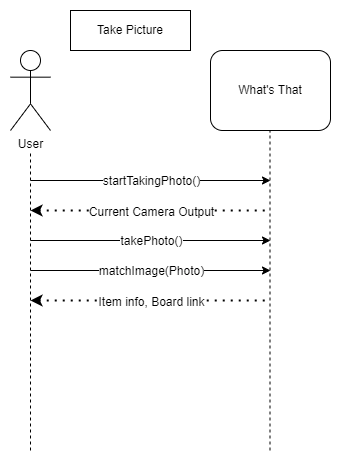

The diagram above was exported from draw.io. Its source (the exported page's mxGraphModel, read from the mxfile embedded in the PNG):
<mxGraphModel dx="942" dy="560" grid="1" gridSize="10" guides="1" tooltips="1" connect="1" arrows="1" fold="1" page="1" pageScale="1" pageWidth="850" pageHeight="1100" math="0" shadow="0">
  <root>
    <mxCell id="0" />
    <mxCell id="1" parent="0" />
    <mxCell id="8MfwFaf9V2UbnPUbvk9z-1" value="User&lt;br&gt;" style="shape=umlActor;verticalLabelPosition=bottom;verticalAlign=top;html=1;outlineConnect=0;" parent="1" vertex="1">
      <mxGeometry x="160" y="40" width="40" height="80" as="geometry" />
    </mxCell>
    <mxCell id="8MfwFaf9V2UbnPUbvk9z-2" value="What's That" style="rounded=1;whiteSpace=wrap;html=1;" parent="1" vertex="1">
      <mxGeometry x="360" y="40" width="120" height="80" as="geometry" />
    </mxCell>
    <mxCell id="8MfwFaf9V2UbnPUbvk9z-4" value="" style="endArrow=none;dashed=1;html=1;rounded=0;" parent="1" edge="1">
      <mxGeometry width="50" height="50" relative="1" as="geometry">
        <mxPoint x="180" y="440" as="sourcePoint" />
        <mxPoint x="180" y="140" as="targetPoint" />
      </mxGeometry>
    </mxCell>
    <mxCell id="8MfwFaf9V2UbnPUbvk9z-6" value="" style="endArrow=none;dashed=1;html=1;rounded=0;" parent="1" edge="1">
      <mxGeometry width="50" height="50" relative="1" as="geometry">
        <mxPoint x="419.5" y="440" as="sourcePoint" />
        <mxPoint x="419.5" y="120" as="targetPoint" />
      </mxGeometry>
    </mxCell>
    <mxCell id="8MfwFaf9V2UbnPUbvk9z-7" value="Take Picture" style="rounded=0;whiteSpace=wrap;html=1;" parent="1" vertex="1">
      <mxGeometry x="220" width="120" height="40" as="geometry" />
    </mxCell>
    <mxCell id="8MfwFaf9V2UbnPUbvk9z-8" value="" style="endArrow=classic;html=1;rounded=0;" parent="1" edge="1">
      <mxGeometry width="50" height="50" relative="1" as="geometry">
        <mxPoint x="180" y="170" as="sourcePoint" />
        <mxPoint x="420" y="170" as="targetPoint" />
      </mxGeometry>
    </mxCell>
    <mxCell id="8MfwFaf9V2UbnPUbvk9z-10" value="&lt;span style=&quot;font-size: 12px&quot;&gt;startTakingPhoto()&lt;/span&gt;" style="edgeLabel;html=1;align=center;verticalAlign=middle;resizable=0;points=[];" parent="8MfwFaf9V2UbnPUbvk9z-8" connectable="0" vertex="1">
      <mxGeometry x="-0.1083" y="-3" relative="1" as="geometry">
        <mxPoint x="13" y="-3" as="offset" />
      </mxGeometry>
    </mxCell>
    <mxCell id="8MfwFaf9V2UbnPUbvk9z-12" value="" style="endArrow=classic;html=1;rounded=0;" parent="1" edge="1">
      <mxGeometry width="50" height="50" relative="1" as="geometry">
        <mxPoint x="180" y="260" as="sourcePoint" />
        <mxPoint x="420" y="260" as="targetPoint" />
      </mxGeometry>
    </mxCell>
    <mxCell id="8MfwFaf9V2UbnPUbvk9z-13" value="&lt;span style=&quot;font-size: 12px&quot;&gt;matchImage(Photo)&lt;/span&gt;" style="edgeLabel;html=1;align=center;verticalAlign=middle;resizable=0;points=[];" parent="8MfwFaf9V2UbnPUbvk9z-12" connectable="0" vertex="1">
      <mxGeometry x="-0.1083" y="-3" relative="1" as="geometry">
        <mxPoint x="13" y="-3" as="offset" />
      </mxGeometry>
    </mxCell>
    <mxCell id="8MfwFaf9V2UbnPUbvk9z-14" value="" style="endArrow=none;dashed=1;html=1;dashPattern=1 3;strokeWidth=2;rounded=0;fontSize=12;startArrow=classic;startFill=1;" parent="1" edge="1">
      <mxGeometry width="50" height="50" relative="1" as="geometry">
        <mxPoint x="180" y="200" as="sourcePoint" />
        <mxPoint x="420" y="200" as="targetPoint" />
      </mxGeometry>
    </mxCell>
    <mxCell id="8MfwFaf9V2UbnPUbvk9z-16" value="Current Camera Output" style="edgeLabel;html=1;align=center;verticalAlign=middle;resizable=0;points=[];fontSize=12;" parent="8MfwFaf9V2UbnPUbvk9z-14" connectable="0" vertex="1">
      <mxGeometry x="0.6083" y="-1" relative="1" as="geometry">
        <mxPoint x="-73" as="offset" />
      </mxGeometry>
    </mxCell>
    <mxCell id="8MfwFaf9V2UbnPUbvk9z-17" value="" style="endArrow=none;dashed=1;html=1;dashPattern=1 3;strokeWidth=2;rounded=0;fontSize=12;startArrow=classic;startFill=1;" parent="1" edge="1">
      <mxGeometry width="50" height="50" relative="1" as="geometry">
        <mxPoint x="180" y="290" as="sourcePoint" />
        <mxPoint x="420" y="290" as="targetPoint" />
      </mxGeometry>
    </mxCell>
    <mxCell id="8MfwFaf9V2UbnPUbvk9z-18" value="Item info, Board link" style="edgeLabel;html=1;align=center;verticalAlign=middle;resizable=0;points=[];fontSize=12;" parent="8MfwFaf9V2UbnPUbvk9z-17" connectable="0" vertex="1">
      <mxGeometry x="0.6083" y="-1" relative="1" as="geometry">
        <mxPoint x="-73" as="offset" />
      </mxGeometry>
    </mxCell>
    <mxCell id="IO_wP7N8gW3o7pvCXHlg-1" value="" style="endArrow=classic;html=1;rounded=0;" parent="1" edge="1">
      <mxGeometry width="50" height="50" relative="1" as="geometry">
        <mxPoint x="180" y="230" as="sourcePoint" />
        <mxPoint x="420" y="230" as="targetPoint" />
      </mxGeometry>
    </mxCell>
    <mxCell id="IO_wP7N8gW3o7pvCXHlg-2" value="&lt;span style=&quot;font-size: 12px&quot;&gt;takePhoto()&lt;/span&gt;" style="edgeLabel;html=1;align=center;verticalAlign=middle;resizable=0;points=[];" parent="IO_wP7N8gW3o7pvCXHlg-1" connectable="0" vertex="1">
      <mxGeometry x="-0.1083" y="-3" relative="1" as="geometry">
        <mxPoint x="13" y="-3" as="offset" />
      </mxGeometry>
    </mxCell>
  </root>
</mxGraphModel>